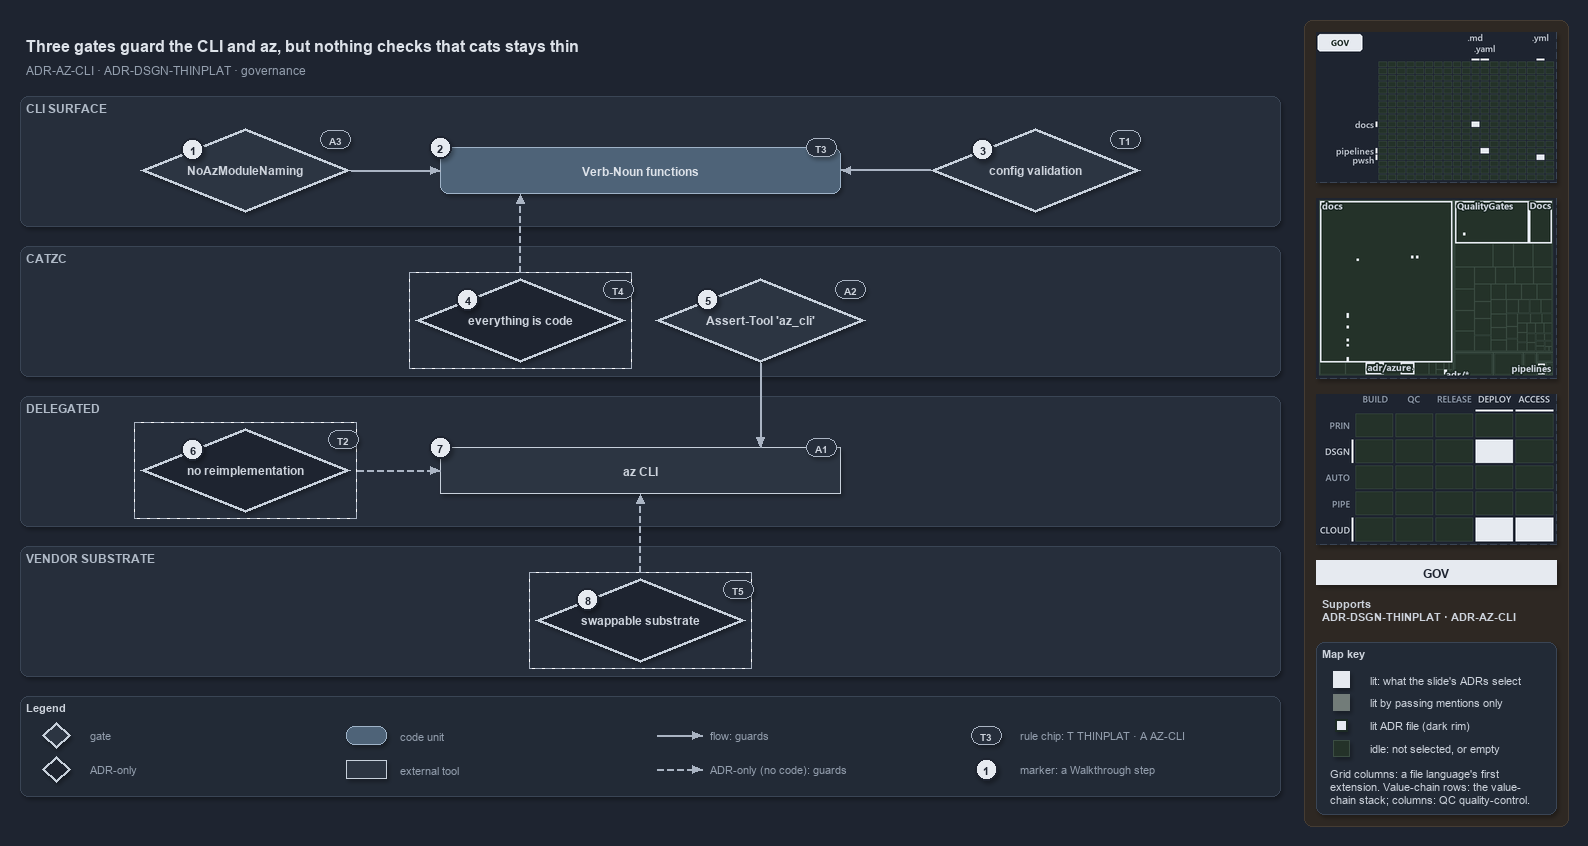

The diagram above was exported from draw.io. Its source (the exported page's mxGraphModel, read from the mxfile embedded in the PNG):
<mxGraphModel dx="1024" dy="768" grid="0" gridSize="10" guides="1" tooltips="1" connect="1" arrows="1" fold="1" page="1" pageScale="1" pageWidth="1572" pageHeight="800" background="#1E2430" math="0" shadow="1">
  <root>
    <mxCell id="0" />
    <mxCell id="1" parent="0" />
    <mxCell id="sidebar-bg" value="" style="rounded=1;arcSize=2;html=1;fillColor=#2E2823;strokeColor=#453C33;shadow=0;" vertex="1" parent="1">
      <mxGeometry x="1304" y="4" width="264" height="806" as="geometry" />
    </mxCell>
    <mxCell id="title" value="Three gates guard the CLI and az, but nothing checks that cats stays thin" style="text;html=1;align=left;verticalAlign=middle;fontSize=16;fontStyle=1;fontColor=#DDE2E9;" vertex="1" parent="1">
      <mxGeometry x="20" y="14" width="1260" height="30" as="geometry" />
    </mxCell>
    <mxCell id="subtitle" value="ADR-AZ-CLI &amp;#183; ADR-DSGN-THINPLAT &amp;#183; governance" style="text;html=1;align=left;verticalAlign=middle;fontSize=12;fontColor=#949FAE;" vertex="1" parent="1">
      <mxGeometry x="20" y="44" width="1240" height="20" as="geometry" />
    </mxCell>
    <mxCell id="band-cli" value="CLI SURFACE" style="rounded=1;html=1;arcSize=3;fillColor=#262E3B;strokeColor=#3A4555;verticalAlign=top;align=left;spacingLeft=8;fontStyle=1;fontSize=12;fontColor=#B0BAC7;" vertex="1" parent="1">
      <mxGeometry x="20" y="80" width="1260" height="130" as="geometry" />
    </mxCell>
    <mxCell id="band-catzc" value="CATZC" style="rounded=1;html=1;arcSize=3;fillColor=#262E3B;strokeColor=#3A4555;verticalAlign=top;align=left;spacingLeft=8;fontStyle=1;fontSize=12;fontColor=#B0BAC7;" vertex="1" parent="1">
      <mxGeometry x="20" y="230" width="1260" height="130" as="geometry" />
    </mxCell>
    <mxCell id="band-delegated" value="DELEGATED" style="rounded=1;html=1;arcSize=3;fillColor=#262E3B;strokeColor=#3A4555;verticalAlign=top;align=left;spacingLeft=8;fontStyle=1;fontSize=12;fontColor=#B0BAC7;" vertex="1" parent="1">
      <mxGeometry x="20" y="380" width="1260" height="130" as="geometry" />
    </mxCell>
    <mxCell id="band-vendor" value="VENDOR SUBSTRATE" style="rounded=1;html=1;arcSize=3;fillColor=#262E3B;strokeColor=#3A4555;verticalAlign=top;align=left;spacingLeft=8;fontStyle=1;fontSize=12;fontColor=#B0BAC7;" vertex="1" parent="1">
      <mxGeometry x="20" y="530" width="1260" height="130" as="geometry" />
    </mxCell>
    <mxCell id="g-noaz" value="&lt;b&gt;NoAzModuleNaming&lt;/b&gt;" style="rhombus;whiteSpace=wrap;html=1;fillColor=#2C3542;strokeColor=#C7D0DB;strokeWidth=3;fontSize=12;fontColor=#CDD3DC;" vertex="1" parent="1">
      <mxGeometry x="140" y="112" width="210" height="84" as="geometry" />
    </mxCell>
    <mxCell id="m-functions" value="&lt;b&gt;Verb-Noun functions&lt;/b&gt;" style="rounded=1;whiteSpace=wrap;html=1;arcSize=20;fillColor=#4E6378;strokeColor=#9FB3C8;fontColor=#DDE2E9;fontSize=12;" vertex="1" parent="1">
      <mxGeometry x="440" y="131" width="400" height="46" as="geometry" />
    </mxCell>
    <mxCell id="g-config" value="&lt;b&gt;config validation&lt;/b&gt;" style="rhombus;whiteSpace=wrap;html=1;fillColor=#2C3542;strokeColor=#C7D0DB;strokeWidth=3;fontSize=12;fontColor=#CDD3DC;" vertex="1" parent="1">
      <mxGeometry x="930" y="112" width="210" height="84" as="geometry" />
    </mxCell>
    <mxCell id="a-eac-frame" value="" style="rounded=0;html=1;fillColor=none;strokeColor=#AAB4C3;dashed=1;" vertex="1" parent="1">
      <mxGeometry x="409" y="256" width="222" height="96" as="geometry" />
    </mxCell>
    <mxCell id="a-eac" value="&lt;b&gt;everything is code&lt;/b&gt;" style="rhombus;whiteSpace=wrap;html=1;fillColor=#1E2430;strokeColor=#C7D0DB;strokeWidth=3;dashed=1;fontSize=12;fontColor=#CDD3DC;" vertex="1" parent="1">
      <mxGeometry x="415" y="262" width="210" height="84" as="geometry" />
    </mxCell>
    <mxCell id="g-asserttool" value="&lt;b&gt;Assert-Tool 'az_cli'&lt;/b&gt;" style="rhombus;whiteSpace=wrap;html=1;fillColor=#2C3542;strokeColor=#C7D0DB;strokeWidth=3;fontSize=12;fontColor=#CDD3DC;" vertex="1" parent="1">
      <mxGeometry x="655" y="262" width="210" height="84" as="geometry" />
    </mxCell>
    <mxCell id="a-noreimpl-frame" value="" style="rounded=0;html=1;fillColor=none;strokeColor=#AAB4C3;dashed=1;" vertex="1" parent="1">
      <mxGeometry x="134" y="406" width="222" height="96" as="geometry" />
    </mxCell>
    <mxCell id="a-noreimpl" value="&lt;b&gt;no reimplementation&lt;/b&gt;" style="rhombus;whiteSpace=wrap;html=1;fillColor=#1E2430;strokeColor=#C7D0DB;strokeWidth=3;dashed=1;fontSize=12;fontColor=#CDD3DC;" vertex="1" parent="1">
      <mxGeometry x="140" y="412" width="210" height="84" as="geometry" />
    </mxCell>
    <mxCell id="x-az" value="&lt;b&gt;az CLI&lt;/b&gt;" style="rounded=0;whiteSpace=wrap;html=1;fillColor=#2C3542;strokeColor=#C7D0DB;fontSize=12;fontColor=#CDD3DC;" vertex="1" parent="1">
      <mxGeometry x="440" y="431" width="400" height="46" as="geometry" />
    </mxCell>
    <mxCell id="a-swap-frame" value="" style="rounded=0;html=1;fillColor=none;strokeColor=#AAB4C3;dashed=1;" vertex="1" parent="1">
      <mxGeometry x="529" y="556" width="222" height="96" as="geometry" />
    </mxCell>
    <mxCell id="a-swap" value="&lt;b&gt;swappable substrate&lt;/b&gt;" style="rhombus;whiteSpace=wrap;html=1;fillColor=#1E2430;strokeColor=#C7D0DB;strokeWidth=3;dashed=1;fontSize=12;fontColor=#CDD3DC;" vertex="1" parent="1">
      <mxGeometry x="535" y="562" width="210" height="84" as="geometry" />
    </mxCell>
    <mxCell id="p-edge-noaz-functions-a" value="" style="text;html=1;strokeColor=none;fillColor=none;" vertex="1" parent="1">
      <mxGeometry x="350" y="154.0" width="1" height="1" as="geometry" />
    </mxCell>
    <mxCell id="p-edge-noaz-functions-b" value="" style="text;html=1;strokeColor=none;fillColor=none;" vertex="1" parent="1">
      <mxGeometry x="440" y="154.0" width="1" height="1" as="geometry" />
    </mxCell>
    <mxCell id="edge-noaz-functions" value="" style="edgeStyle=orthogonalEdgeStyle;rounded=1;html=1;fontSize=10;endArrow=block;strokeColor=#AAB4C3;fontColor=#CDD3DC;shadow=0;" edge="1" parent="1" source="p-edge-noaz-functions-a" target="p-edge-noaz-functions-b">
      <mxGeometry relative="1" as="geometry" />
    </mxCell>
    <mxCell id="p-edge-config-functions-a" value="" style="text;html=1;strokeColor=none;fillColor=none;" vertex="1" parent="1">
      <mxGeometry x="930" y="154.0" width="1" height="1" as="geometry" />
    </mxCell>
    <mxCell id="p-edge-config-functions-b" value="" style="text;html=1;strokeColor=none;fillColor=none;" vertex="1" parent="1">
      <mxGeometry x="840" y="154.0" width="1" height="1" as="geometry" />
    </mxCell>
    <mxCell id="edge-config-functions" value="" style="edgeStyle=orthogonalEdgeStyle;rounded=1;html=1;fontSize=10;endArrow=block;strokeColor=#AAB4C3;fontColor=#CDD3DC;shadow=0;" edge="1" parent="1" source="p-edge-config-functions-a" target="p-edge-config-functions-b">
      <mxGeometry relative="1" as="geometry" />
    </mxCell>
    <mxCell id="p-edge-eac-functions-a" value="" style="text;html=1;strokeColor=none;fillColor=none;" vertex="1" parent="1">
      <mxGeometry x="520.0" y="256" width="1" height="1" as="geometry" />
    </mxCell>
    <mxCell id="p-edge-eac-functions-b" value="" style="text;html=1;strokeColor=none;fillColor=none;" vertex="1" parent="1">
      <mxGeometry x="520.0" y="177" width="1" height="1" as="geometry" />
    </mxCell>
    <mxCell id="edge-eac-functions" value="" style="edgeStyle=orthogonalEdgeStyle;rounded=1;html=1;fontSize=10;endArrow=block;strokeColor=#AAB4C3;dashed=1;fontColor=#CDD3DC;shadow=0;" edge="1" parent="1" source="p-edge-eac-functions-a" target="p-edge-eac-functions-b">
      <mxGeometry relative="1" as="geometry" />
    </mxCell>
    <mxCell id="p-edge-asserttool-az-a" value="" style="text;html=1;strokeColor=none;fillColor=none;" vertex="1" parent="1">
      <mxGeometry x="760.0" y="346" width="1" height="1" as="geometry" />
    </mxCell>
    <mxCell id="p-edge-asserttool-az-b" value="" style="text;html=1;strokeColor=none;fillColor=none;" vertex="1" parent="1">
      <mxGeometry x="760.0" y="431" width="1" height="1" as="geometry" />
    </mxCell>
    <mxCell id="edge-asserttool-az" value="" style="edgeStyle=orthogonalEdgeStyle;rounded=1;html=1;fontSize=10;endArrow=block;strokeColor=#AAB4C3;fontColor=#CDD3DC;shadow=0;" edge="1" parent="1" source="p-edge-asserttool-az-a" target="p-edge-asserttool-az-b">
      <mxGeometry relative="1" as="geometry" />
    </mxCell>
    <mxCell id="p-edge-noreimpl-az-a" value="" style="text;html=1;strokeColor=none;fillColor=none;" vertex="1" parent="1">
      <mxGeometry x="356" y="454.0" width="1" height="1" as="geometry" />
    </mxCell>
    <mxCell id="p-edge-noreimpl-az-b" value="" style="text;html=1;strokeColor=none;fillColor=none;" vertex="1" parent="1">
      <mxGeometry x="440" y="454.0" width="1" height="1" as="geometry" />
    </mxCell>
    <mxCell id="edge-noreimpl-az" value="" style="edgeStyle=orthogonalEdgeStyle;rounded=1;html=1;fontSize=10;endArrow=block;strokeColor=#AAB4C3;dashed=1;fontColor=#CDD3DC;shadow=0;" edge="1" parent="1" source="p-edge-noreimpl-az-a" target="p-edge-noreimpl-az-b">
      <mxGeometry relative="1" as="geometry" />
    </mxCell>
    <mxCell id="p-edge-swap-az-a" value="" style="text;html=1;strokeColor=none;fillColor=none;" vertex="1" parent="1">
      <mxGeometry x="640.0" y="556" width="1" height="1" as="geometry" />
    </mxCell>
    <mxCell id="p-edge-swap-az-b" value="" style="text;html=1;strokeColor=none;fillColor=none;" vertex="1" parent="1">
      <mxGeometry x="640.0" y="477" width="1" height="1" as="geometry" />
    </mxCell>
    <mxCell id="edge-swap-az" value="" style="edgeStyle=orthogonalEdgeStyle;rounded=1;html=1;fontSize=10;endArrow=block;strokeColor=#AAB4C3;dashed=1;fontColor=#CDD3DC;shadow=0;" edge="1" parent="1" source="p-edge-swap-az-a" target="p-edge-swap-az-b">
      <mxGeometry relative="1" as="geometry" />
    </mxCell>
    <mxCell id="mark-1" value="1" style="ellipse;html=1;fillColor=#E6EAF0;strokeColor=#1E2430;strokeWidth=2;fontColor=#1E2430;fontStyle=1;fontSize=11;" vertex="1" parent="1">
      <mxGeometry x="181.5" y="122.0" width="22" height="22" as="geometry" />
    </mxCell>
    <mxCell id="mark-2" value="2" style="ellipse;html=1;fillColor=#E6EAF0;strokeColor=#1E2430;strokeWidth=2;fontColor=#1E2430;fontStyle=1;fontSize=11;" vertex="1" parent="1">
      <mxGeometry x="429" y="120" width="22" height="22" as="geometry" />
    </mxCell>
    <mxCell id="mark-3" value="3" style="ellipse;html=1;fillColor=#E6EAF0;strokeColor=#1E2430;strokeWidth=2;fontColor=#1E2430;fontStyle=1;fontSize=11;" vertex="1" parent="1">
      <mxGeometry x="971.5" y="122.0" width="22" height="22" as="geometry" />
    </mxCell>
    <mxCell id="mark-4" value="4" style="ellipse;html=1;fillColor=#E6EAF0;strokeColor=#1E2430;strokeWidth=2;fontColor=#1E2430;fontStyle=1;fontSize=11;" vertex="1" parent="1">
      <mxGeometry x="456.5" y="272.0" width="22" height="22" as="geometry" />
    </mxCell>
    <mxCell id="mark-5" value="5" style="ellipse;html=1;fillColor=#E6EAF0;strokeColor=#1E2430;strokeWidth=2;fontColor=#1E2430;fontStyle=1;fontSize=11;" vertex="1" parent="1">
      <mxGeometry x="696.5" y="272.0" width="22" height="22" as="geometry" />
    </mxCell>
    <mxCell id="mark-6" value="6" style="ellipse;html=1;fillColor=#E6EAF0;strokeColor=#1E2430;strokeWidth=2;fontColor=#1E2430;fontStyle=1;fontSize=11;" vertex="1" parent="1">
      <mxGeometry x="181.5" y="422.0" width="22" height="22" as="geometry" />
    </mxCell>
    <mxCell id="mark-7" value="7" style="ellipse;html=1;fillColor=#E6EAF0;strokeColor=#1E2430;strokeWidth=2;fontColor=#1E2430;fontStyle=1;fontSize=11;" vertex="1" parent="1">
      <mxGeometry x="429" y="420" width="22" height="22" as="geometry" />
    </mxCell>
    <mxCell id="mark-8" value="8" style="ellipse;html=1;fillColor=#E6EAF0;strokeColor=#1E2430;strokeWidth=2;fontColor=#1E2430;fontStyle=1;fontSize=11;" vertex="1" parent="1">
      <mxGeometry x="576.5" y="572.0" width="22" height="22" as="geometry" />
    </mxCell>
    <mxCell id="chip-noaz" value="A3" style="rounded=1;arcSize=50;whiteSpace=wrap;html=1;fillColor=#262E3B;strokeColor=#AAB4C3;fontColor=#CDD3DC;fontStyle=1;fontSize=10.5;" vertex="1" parent="1">
      <mxGeometry x="320" y="114" width="30" height="18" as="geometry" />
    </mxCell>
    <mxCell id="chip-functions" value="T3" style="rounded=1;arcSize=50;whiteSpace=wrap;html=1;fillColor=#262E3B;strokeColor=#AAB4C3;fontColor=#CDD3DC;fontStyle=1;fontSize=10.5;" vertex="1" parent="1">
      <mxGeometry x="806" y="122" width="30" height="18" as="geometry" />
    </mxCell>
    <mxCell id="chip-config" value="T1" style="rounded=1;arcSize=50;whiteSpace=wrap;html=1;fillColor=#262E3B;strokeColor=#AAB4C3;fontColor=#CDD3DC;fontStyle=1;fontSize=10.5;" vertex="1" parent="1">
      <mxGeometry x="1110" y="114" width="30" height="18" as="geometry" />
    </mxCell>
    <mxCell id="chip-eac" value="T4" style="rounded=1;arcSize=50;whiteSpace=wrap;html=1;fillColor=#262E3B;strokeColor=#AAB4C3;fontColor=#CDD3DC;fontStyle=1;fontSize=10.5;" vertex="1" parent="1">
      <mxGeometry x="603" y="264" width="30" height="18" as="geometry" />
    </mxCell>
    <mxCell id="chip-asserttool" value="A2" style="rounded=1;arcSize=50;whiteSpace=wrap;html=1;fillColor=#262E3B;strokeColor=#AAB4C3;fontColor=#CDD3DC;fontStyle=1;fontSize=10.5;" vertex="1" parent="1">
      <mxGeometry x="835" y="264" width="30" height="18" as="geometry" />
    </mxCell>
    <mxCell id="chip-noreimpl" value="T2" style="rounded=1;arcSize=50;whiteSpace=wrap;html=1;fillColor=#262E3B;strokeColor=#AAB4C3;fontColor=#CDD3DC;fontStyle=1;fontSize=10.5;" vertex="1" parent="1">
      <mxGeometry x="328" y="414" width="30" height="18" as="geometry" />
    </mxCell>
    <mxCell id="chip-az" value="A1" style="rounded=1;arcSize=50;whiteSpace=wrap;html=1;fillColor=#262E3B;strokeColor=#AAB4C3;fontColor=#CDD3DC;fontStyle=1;fontSize=10.5;" vertex="1" parent="1">
      <mxGeometry x="806" y="422" width="30" height="18" as="geometry" />
    </mxCell>
    <mxCell id="chip-swap" value="T5" style="rounded=1;arcSize=50;whiteSpace=wrap;html=1;fillColor=#262E3B;strokeColor=#AAB4C3;fontColor=#CDD3DC;fontStyle=1;fontSize=10.5;" vertex="1" parent="1">
      <mxGeometry x="723" y="564" width="30" height="18" as="geometry" />
    </mxCell>
    <mxCell id="legend" value="&lt;b&gt;Legend&lt;/b&gt;" style="rounded=1;whiteSpace=wrap;html=1;arcSize=6;fillColor=#222A36;strokeColor=#3A4555;align=left;verticalAlign=top;spacing=8;fontSize=11;fontColor=#CDD3DC;" vertex="1" parent="1">
      <mxGeometry x="20" y="680" width="1260" height="100" as="geometry" />
    </mxCell>
    <mxCell id="legend-0" value="" style="rhombus;whiteSpace=wrap;html=1;fillColor=#2C3542;strokeColor=#C7D0DB;strokeWidth=3;fontSize=12;fontColor=#CDD3DC;" vertex="1" parent="1">
      <mxGeometry x="42" y="706" width="28" height="26" as="geometry" />
    </mxCell>
    <mxCell id="legend-0-text" value="gate" style="text;html=1;align=left;verticalAlign=middle;fontSize=11;fontColor=#949FAE;" vertex="1" parent="1">
      <mxGeometry x="84" y="709" width="250" height="20" as="geometry" />
    </mxCell>
    <mxCell id="legend-1" value="" style="rhombus;whiteSpace=wrap;html=1;fillColor=#1E2430;strokeColor=#C7D0DB;strokeWidth=3;dashed=1;fontSize=12;fontColor=#CDD3DC;" vertex="1" parent="1">
      <mxGeometry x="42" y="740" width="28" height="26" as="geometry" />
    </mxCell>
    <mxCell id="legend-1-text" value="ADR-only" style="text;html=1;align=left;verticalAlign=middle;fontSize=11;fontColor=#949FAE;" vertex="1" parent="1">
      <mxGeometry x="84" y="743" width="250" height="20" as="geometry" />
    </mxCell>
    <mxCell id="legend-2" value="" style="rounded=1;whiteSpace=wrap;html=1;arcSize=20;fillColor=#4E6378;strokeColor=#9FB3C8;fontColor=#DDE2E9;fontSize=12;" vertex="1" parent="1">
      <mxGeometry x="346" y="710" width="40" height="18" as="geometry" />
    </mxCell>
    <mxCell id="legend-2-text" value="code unit" style="text;html=1;align=left;verticalAlign=middle;fontSize=11;fontColor=#949FAE;" vertex="1" parent="1">
      <mxGeometry x="394" y="709" width="250" height="20" as="geometry" />
    </mxCell>
    <mxCell id="legend-3" value="" style="rounded=0;whiteSpace=wrap;html=1;fillColor=#2C3542;strokeColor=#C7D0DB;fontSize=12;fontColor=#CDD3DC;" vertex="1" parent="1">
      <mxGeometry x="346" y="744" width="40" height="18" as="geometry" />
    </mxCell>
    <mxCell id="legend-3-text" value="external tool" style="text;html=1;align=left;verticalAlign=middle;fontSize=11;fontColor=#949FAE;" vertex="1" parent="1">
      <mxGeometry x="394" y="743" width="250" height="20" as="geometry" />
    </mxCell>
    <mxCell id="legend-4-a" value="" style="text;html=1;strokeColor=none;fillColor=none;" vertex="1" parent="1">
      <mxGeometry x="656" y="719" width="1" height="1" as="geometry" />
    </mxCell>
    <mxCell id="legend-4-b" value="" style="text;html=1;strokeColor=none;fillColor=none;" vertex="1" parent="1">
      <mxGeometry x="702" y="719" width="1" height="1" as="geometry" />
    </mxCell>
    <mxCell id="legend-4" value="" style="edgeStyle=orthogonalEdgeStyle;rounded=1;html=1;fontSize=10;endArrow=block;strokeColor=#AAB4C3;fontColor=#CDD3DC;shadow=0;" edge="1" parent="1" source="legend-4-a" target="legend-4-b">
      <mxGeometry relative="1" as="geometry" />
    </mxCell>
    <mxCell id="legend-4-text" value="flow: guards" style="text;html=1;align=left;verticalAlign=middle;fontSize=11;fontColor=#949FAE;" vertex="1" parent="1">
      <mxGeometry x="704" y="709" width="250" height="20" as="geometry" />
    </mxCell>
    <mxCell id="legend-5-a" value="" style="text;html=1;strokeColor=none;fillColor=none;" vertex="1" parent="1">
      <mxGeometry x="656" y="753" width="1" height="1" as="geometry" />
    </mxCell>
    <mxCell id="legend-5-b" value="" style="text;html=1;strokeColor=none;fillColor=none;" vertex="1" parent="1">
      <mxGeometry x="702" y="753" width="1" height="1" as="geometry" />
    </mxCell>
    <mxCell id="legend-5" value="" style="edgeStyle=orthogonalEdgeStyle;rounded=1;html=1;fontSize=10;endArrow=block;strokeColor=#AAB4C3;dashed=1;fontColor=#CDD3DC;shadow=0;" edge="1" parent="1" source="legend-5-a" target="legend-5-b">
      <mxGeometry relative="1" as="geometry" />
    </mxCell>
    <mxCell id="legend-5-text" value="ADR-only (no code): guards" style="text;html=1;align=left;verticalAlign=middle;fontSize=11;fontColor=#949FAE;" vertex="1" parent="1">
      <mxGeometry x="704" y="743" width="250" height="20" as="geometry" />
    </mxCell>
    <mxCell id="legend-6" value="T3" style="rounded=1;arcSize=50;whiteSpace=wrap;html=1;fillColor=#262E3B;strokeColor=#AAB4C3;fontColor=#CDD3DC;fontStyle=1;fontSize=10.5;" vertex="1" parent="1">
      <mxGeometry x="971" y="710" width="30" height="18" as="geometry" />
    </mxCell>
    <mxCell id="legend-6-text" value="rule chip: T THINPLAT &amp;#183; A AZ-CLI" style="text;html=1;align=left;verticalAlign=middle;fontSize=11;fontColor=#949FAE;" vertex="1" parent="1">
      <mxGeometry x="1014" y="709" width="250" height="20" as="geometry" />
    </mxCell>
    <mxCell id="legend-7" value="1" style="ellipse;html=1;fillColor=#E6EAF0;strokeColor=#1E2430;strokeWidth=2;fontColor=#1E2430;fontStyle=1;fontSize=11;" vertex="1" parent="1">
      <mxGeometry x="975" y="742" width="22" height="22" as="geometry" />
    </mxCell>
    <mxCell id="legend-7-text" value="marker: a Walkthrough step" style="text;html=1;align=left;verticalAlign=middle;fontSize=11;fontColor=#949FAE;" vertex="1" parent="1">
      <mxGeometry x="1014" y="743" width="250" height="20" as="geometry" />
    </mxCell>
    <mxCell id="minimap-grid" value="" style="shape=image;html=1;imageAspect=0;aspect=fixed;verticalLabelPosition=bottom;strokeColor=#3A4555;dashed=1;fillColor=#222A36;image=data:image/png,(base64 omitted: 8688 chars);" vertex="1" parent="1">
      <mxGeometry x="1316" y="16" width="240" height="150" as="geometry" />
    </mxCell>
    <mxCell id="minimap-tree" value="" style="shape=image;html=1;imageAspect=0;aspect=fixed;verticalLabelPosition=bottom;strokeColor=#3A4555;dashed=1;fillColor=#222A36;image=data:image/png,(base64 omitted: 14876 chars);" vertex="1" parent="1">
      <mxGeometry x="1316" y="182" width="240" height="180" as="geometry" />
    </mxCell>
    <mxCell id="minimap-chain" value="" style="shape=image;html=1;imageAspect=0;aspect=fixed;verticalLabelPosition=bottom;strokeColor=#3A4555;dashed=1;fillColor=#222A36;image=data:image/png,(base64 omitted: 13616 chars);" vertex="1" parent="1">
      <mxGeometry x="1316" y="378" width="240" height="150" as="geometry" />
    </mxCell>
    <mxCell id="lens-badge" value="GOV" style="rounded=0;whiteSpace=wrap;html=1;align=center;verticalAlign=middle;fontSize=12;fontStyle=1;fontColor=#1E2430;fillColor=#E6EAF0;strokeColor=none;" vertex="1" parent="1">
      <mxGeometry x="1316" y="544" width="240" height="24" as="geometry" />
    </mxCell>
    <mxCell id="supports" value="&lt;b&gt;Supports&lt;/b&gt;&lt;br&gt;ADR-DSGN-THINPLAT &amp;#183; ADR-AZ-CLI" style="text;html=1;whiteSpace=wrap;align=left;verticalAlign=top;fontSize=11;fontColor=#CDD3DC;" vertex="1" parent="1">
      <mxGeometry x="1316" y="576" width="240" height="38" as="geometry" />
    </mxCell>
    <mxCell id="mapkey" value="&lt;b&gt;Map key&lt;/b&gt;" style="rounded=1;arcSize=6;whiteSpace=wrap;html=1;align=left;verticalAlign=top;fontSize=11;fontColor=#CDD3DC;fillColor=#222A36;strokeColor=#3A4555;spacingLeft=8;spacingTop=2;" vertex="1" parent="1">
      <mxGeometry x="1316" y="626" width="240" height="172" as="geometry" />
    </mxCell>
    <mxCell id="mapkey-lit" value="" style="rounded=0;html=1;fillColor=#E6EAF0;strokeColor=#E6EAF0;" vertex="1" parent="1">
      <mxGeometry x="1333.0" y="655.0" width="16" height="16" as="geometry" />
    </mxCell>
    <mxCell id="mapkey-lit-text" value="lit: what the slide's ADRs select" style="text;html=1;align=left;verticalAlign=middle;fontSize=11;fontColor=#CDD3DC;" vertex="1" parent="1">
      <mxGeometry x="1364" y="653" width="184" height="20" as="geometry" />
    </mxCell>
    <mxCell id="mapkey-touched" value="" style="rounded=0;html=1;fillColor=#727C79;strokeColor=#727C79;" vertex="1" parent="1">
      <mxGeometry x="1333.0" y="678.0" width="16" height="16" as="geometry" />
    </mxCell>
    <mxCell id="mapkey-touched-text" value="lit by passing mentions only" style="text;html=1;align=left;verticalAlign=middle;fontSize=11;fontColor=#CDD3DC;" vertex="1" parent="1">
      <mxGeometry x="1364" y="676" width="184" height="20" as="geometry" />
    </mxCell>
    <mxCell id="mapkey-adr" value="" style="rounded=0;html=1;fillColor=#E6EAF0;strokeColor=#1C2A24;strokeWidth=2;" vertex="1" parent="1">
      <mxGeometry x="1335.0" y="703.0" width="12" height="12" as="geometry" />
    </mxCell>
    <mxCell id="mapkey-adr-text" value="lit ADR file (dark rim)" style="text;html=1;align=left;verticalAlign=middle;fontSize=11;fontColor=#CDD3DC;" vertex="1" parent="1">
      <mxGeometry x="1364" y="699" width="184" height="20" as="geometry" />
    </mxCell>
    <mxCell id="mapkey-idle" value="" style="rounded=0;html=1;fillColor=#243229;strokeColor=#3B4D43;" vertex="1" parent="1">
      <mxGeometry x="1333.0" y="724.0" width="16" height="16" as="geometry" />
    </mxCell>
    <mxCell id="mapkey-idle-text" value="idle: not selected, or empty" style="text;html=1;align=left;verticalAlign=middle;fontSize=11;fontColor=#CDD3DC;" vertex="1" parent="1">
      <mxGeometry x="1364" y="722" width="184" height="20" as="geometry" />
    </mxCell>
    <mxCell id="mapkey-codes" value="Grid columns: a file language's first&lt;br&gt;extension. Value-chain rows: the value-&lt;br&gt;chain stack; columns: QC quality-control." style="text;html=1;align=left;verticalAlign=top;whiteSpace=wrap;fontSize=11;fontColor=#CDD3DC;" vertex="1" parent="1">
      <mxGeometry x="1324" y="746" width="224" height="46" as="geometry" />
    </mxCell>
  </root>
</mxGraphModel>